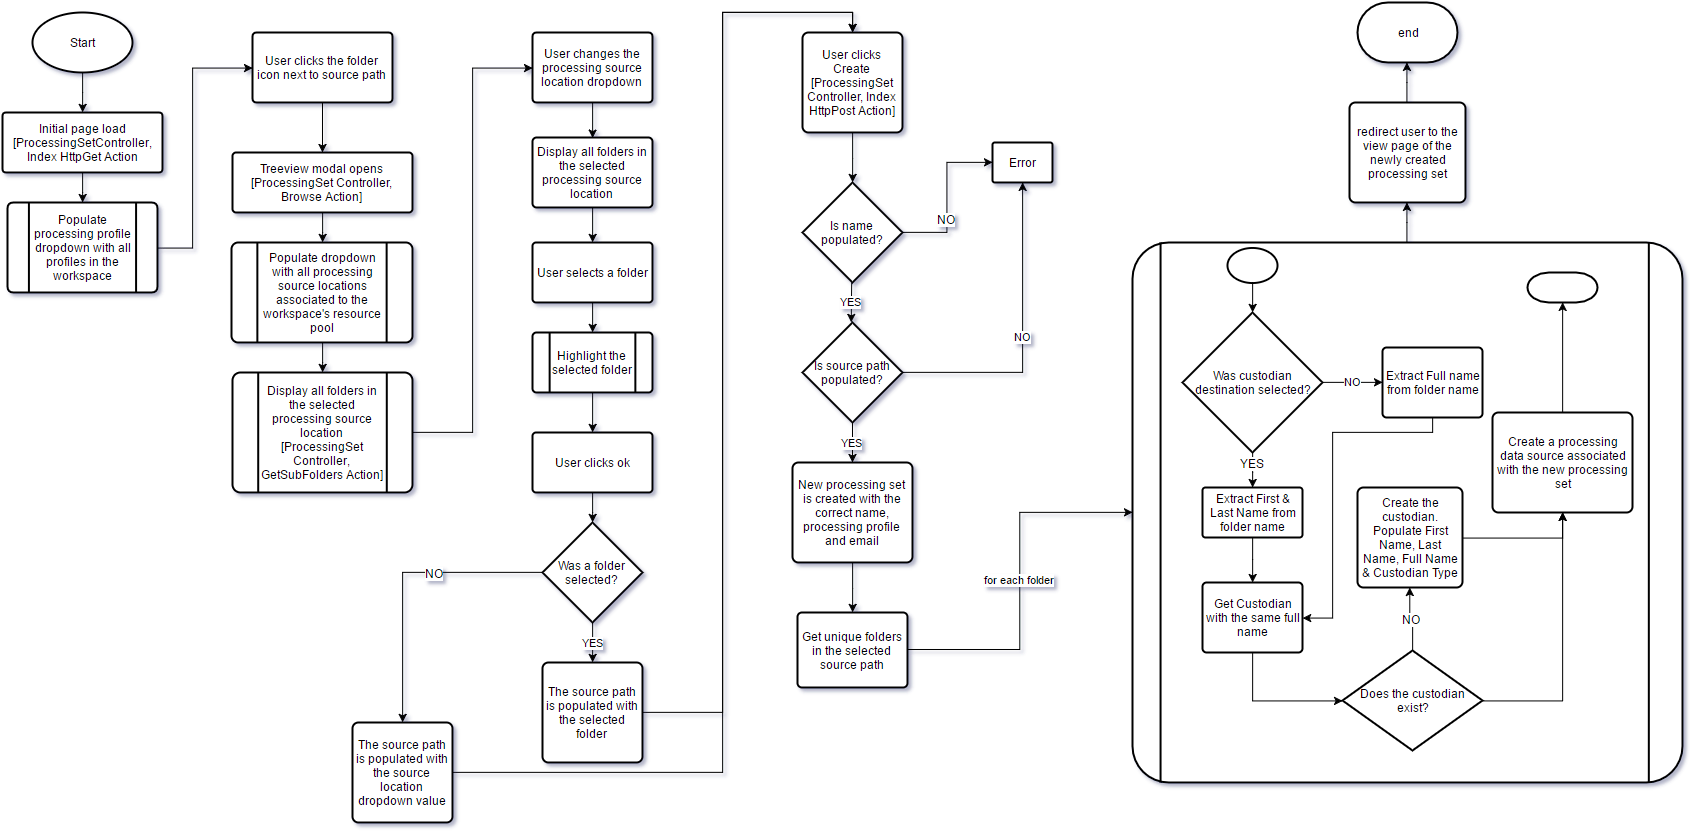

The diagram above was exported from draw.io. Its source (the exported page's mxGraphModel, read from the mxfile embedded in the PNG):
<mxGraphModel dx="2957" dy="1543" grid="1" gridSize="10" guides="1" tooltips="1" connect="1" arrows="1" fold="1" page="1" pageScale="1" pageWidth="1900" pageHeight="900" math="0" shadow="0">
  <root>
    <mxCell id="0" />
    <mxCell id="1" parent="0" />
    <mxCell id="6b4a300e04629b51-1" value="Start" style="strokeWidth=2;html=1;shape=mxgraph.flowchart.start_1;whiteSpace=wrap;" vertex="1" parent="1">
      <mxGeometry x="130" y="60" width="100" height="60" as="geometry" />
    </mxCell>
    <mxCell id="6b4a300e04629b51-3" style="edgeStyle=orthogonalEdgeStyle;rounded=0;html=1;entryX=0.5;entryY=0;jettySize=auto;orthogonalLoop=1;entryPerimeter=0;" edge="1" parent="1" source="6b4a300e04629b51-1" target="6b4a300e04629b51-8">
      <mxGeometry relative="1" as="geometry">
        <mxPoint x="180" y="160" as="targetPoint" />
        <Array as="points" />
      </mxGeometry>
    </mxCell>
    <mxCell id="6b4a300e04629b51-4" value="Populate processing profile dropdown with all profiles in the workspace" style="strokeWidth=2;shape=mxgraph.flowchart.predefined_process;html=1;whiteSpace=wrap;spacingBottom=0;spacingRight=20;spacingLeft=20;" vertex="1" parent="1">
      <mxGeometry x="105" y="250" width="150" height="90" as="geometry" />
    </mxCell>
    <mxCell id="6b4a300e04629b51-5" style="edgeStyle=orthogonalEdgeStyle;rounded=0;html=1;jettySize=auto;orthogonalLoop=1;exitX=0.5;exitY=1;exitPerimeter=0;" edge="1" parent="1" source="6b4a300e04629b51-8" target="6b4a300e04629b51-4">
      <mxGeometry relative="1" as="geometry">
        <mxPoint x="180" y="220" as="sourcePoint" />
        <Array as="points" />
      </mxGeometry>
    </mxCell>
    <mxCell id="6b4a300e04629b51-6" value="User clicks the folder icon next to source path" style="strokeWidth=2;html=1;shape=mxgraph.flowchart.process;whiteSpace=wrap;" vertex="1" parent="1">
      <mxGeometry x="350" y="80" width="140" height="70" as="geometry" />
    </mxCell>
    <mxCell id="6b4a300e04629b51-7" style="edgeStyle=orthogonalEdgeStyle;rounded=0;html=1;entryX=0;entryY=0.5;entryPerimeter=0;jettySize=auto;orthogonalLoop=1;" edge="1" parent="1" source="6b4a300e04629b51-4" target="6b4a300e04629b51-6">
      <mxGeometry relative="1" as="geometry">
        <Array as="points">
          <mxPoint x="290" y="295" />
          <mxPoint x="290" y="115" />
        </Array>
      </mxGeometry>
    </mxCell>
    <mxCell id="6b4a300e04629b51-8" value="&lt;span&gt;Initial page load [ProcessingSetController, Index HttpGet Action&lt;/span&gt;" style="strokeWidth=2;html=1;shape=mxgraph.flowchart.process;whiteSpace=wrap;" vertex="1" parent="1">
      <mxGeometry x="100" y="160" width="160" height="60" as="geometry" />
    </mxCell>
    <mxCell id="6b4a300e04629b51-9" value="Treeview modal opens [ProcessingSet Controller, Browse Action]" style="strokeWidth=2;html=1;shape=mxgraph.flowchart.process;whiteSpace=wrap;" vertex="1" parent="1">
      <mxGeometry x="330" y="200" width="180" height="60" as="geometry" />
    </mxCell>
    <mxCell id="6b4a300e04629b51-10" style="edgeStyle=orthogonalEdgeStyle;rounded=0;html=1;jettySize=auto;orthogonalLoop=1;" edge="1" parent="1" source="6b4a300e04629b51-6" target="6b4a300e04629b51-9">
      <mxGeometry relative="1" as="geometry" />
    </mxCell>
    <mxCell id="6b4a300e04629b51-11" value="Populate dropdown with all processing source locations associated to the workspace's resource pool" style="strokeWidth=2;html=1;shape=mxgraph.flowchart.predefined_process;whiteSpace=wrap;spacingLeft=25;spacingRight=25;" vertex="1" parent="1">
      <mxGeometry x="329" y="290" width="181" height="100" as="geometry" />
    </mxCell>
    <mxCell id="6b4a300e04629b51-12" style="edgeStyle=orthogonalEdgeStyle;rounded=0;html=1;entryX=0.5;entryY=0;entryPerimeter=0;jettySize=auto;orthogonalLoop=1;" edge="1" parent="1" source="6b4a300e04629b51-9" target="6b4a300e04629b51-11">
      <mxGeometry relative="1" as="geometry" />
    </mxCell>
    <mxCell id="6b4a300e04629b51-13" value="Display all folders in the selected processing source location [ProcessingSet Controller, GetSubFolders Action]" style="strokeWidth=2;html=1;shape=mxgraph.flowchart.predefined_process;whiteSpace=wrap;spacingLeft=25;spacingRight=25;" vertex="1" parent="1">
      <mxGeometry x="330" y="420" width="180" height="120" as="geometry" />
    </mxCell>
    <mxCell id="6b4a300e04629b51-14" style="edgeStyle=orthogonalEdgeStyle;rounded=0;html=1;entryX=0.5;entryY=0;entryPerimeter=0;jettySize=auto;orthogonalLoop=1;" edge="1" parent="1" source="6b4a300e04629b51-11" target="6b4a300e04629b51-13">
      <mxGeometry relative="1" as="geometry" />
    </mxCell>
    <mxCell id="6b4a300e04629b51-15" value="User changes the processing source location dropdown" style="strokeWidth=2;html=1;shape=mxgraph.flowchart.process;whiteSpace=wrap;" vertex="1" parent="1">
      <mxGeometry x="630" y="80" width="120" height="70" as="geometry" />
    </mxCell>
    <mxCell id="6b4a300e04629b51-16" style="edgeStyle=orthogonalEdgeStyle;rounded=0;html=1;entryX=0;entryY=0.5;entryPerimeter=0;jettySize=auto;orthogonalLoop=1;" edge="1" parent="1" source="6b4a300e04629b51-13" target="6b4a300e04629b51-15">
      <mxGeometry relative="1" as="geometry" />
    </mxCell>
    <mxCell id="6b4a300e04629b51-17" value="Display all folders in the selected processing source location" style="strokeWidth=2;html=1;shape=mxgraph.flowchart.process;whiteSpace=wrap;" vertex="1" parent="1">
      <mxGeometry x="630" y="185" width="120" height="70" as="geometry" />
    </mxCell>
    <mxCell id="6b4a300e04629b51-18" style="edgeStyle=orthogonalEdgeStyle;rounded=0;html=1;exitX=0.5;exitY=1;exitPerimeter=0;entryX=0.5;entryY=0;entryPerimeter=0;jettySize=auto;orthogonalLoop=1;" edge="1" parent="1" source="6b4a300e04629b51-15" target="6b4a300e04629b51-17">
      <mxGeometry relative="1" as="geometry" />
    </mxCell>
    <mxCell id="6b4a300e04629b51-19" value="User selects a folder" style="strokeWidth=2;html=1;shape=mxgraph.flowchart.process;whiteSpace=wrap;" vertex="1" parent="1">
      <mxGeometry x="630" y="290" width="120" height="60" as="geometry" />
    </mxCell>
    <mxCell id="6b4a300e04629b51-20" value="Highlight the selected folder" style="strokeWidth=2;html=1;shape=mxgraph.flowchart.predefined_process;whiteSpace=wrap;" vertex="1" parent="1">
      <mxGeometry x="630" y="380" width="120" height="60" as="geometry" />
    </mxCell>
    <mxCell id="6b4a300e04629b51-21" style="edgeStyle=orthogonalEdgeStyle;rounded=0;html=1;exitX=0.5;exitY=1;exitPerimeter=0;entryX=0.5;entryY=0;entryPerimeter=0;jettySize=auto;orthogonalLoop=1;" edge="1" parent="1" source="6b4a300e04629b51-17" target="6b4a300e04629b51-19">
      <mxGeometry relative="1" as="geometry" />
    </mxCell>
    <mxCell id="6b4a300e04629b51-22" style="edgeStyle=orthogonalEdgeStyle;rounded=0;html=1;exitX=0.5;exitY=1;exitPerimeter=0;entryX=0.5;entryY=0;entryPerimeter=0;jettySize=auto;orthogonalLoop=1;" edge="1" parent="1" source="6b4a300e04629b51-19" target="6b4a300e04629b51-20">
      <mxGeometry relative="1" as="geometry" />
    </mxCell>
    <mxCell id="6b4a300e04629b51-23" value="User clicks ok" style="strokeWidth=2;html=1;shape=mxgraph.flowchart.process;whiteSpace=wrap;" vertex="1" parent="1">
      <mxGeometry x="630" y="480" width="120" height="60" as="geometry" />
    </mxCell>
    <mxCell id="6b4a300e04629b51-24" style="edgeStyle=orthogonalEdgeStyle;rounded=0;html=1;exitX=0.5;exitY=1;exitPerimeter=0;entryX=0.5;entryY=0;entryPerimeter=0;jettySize=auto;orthogonalLoop=1;" edge="1" parent="1" source="6b4a300e04629b51-20" target="6b4a300e04629b51-23">
      <mxGeometry relative="1" as="geometry" />
    </mxCell>
    <mxCell id="6b4a300e04629b51-25" value="Was a folder selected?" style="strokeWidth=2;html=1;shape=mxgraph.flowchart.decision;whiteSpace=wrap;" vertex="1" parent="1">
      <mxGeometry x="640" y="570" width="100" height="100" as="geometry" />
    </mxCell>
    <mxCell id="6b4a300e04629b51-26" value="The source path is populated with the source location dropdown value" style="strokeWidth=2;html=1;shape=mxgraph.flowchart.process;whiteSpace=wrap;" vertex="1" parent="1">
      <mxGeometry x="450" y="770" width="100" height="100" as="geometry" />
    </mxCell>
    <mxCell id="6b4a300e04629b51-27" style="edgeStyle=orthogonalEdgeStyle;rounded=0;html=1;entryX=0.5;entryY=0;entryPerimeter=0;jettySize=auto;orthogonalLoop=1;" edge="1" parent="1" source="6b4a300e04629b51-23" target="6b4a300e04629b51-25">
      <mxGeometry relative="1" as="geometry" />
    </mxCell>
    <mxCell id="6b4a300e04629b51-28" style="edgeStyle=orthogonalEdgeStyle;rounded=0;html=1;entryX=0.5;entryY=0;entryPerimeter=0;jettySize=auto;orthogonalLoop=1;" edge="1" parent="1" source="6b4a300e04629b51-25" target="6b4a300e04629b51-26">
      <mxGeometry relative="1" as="geometry" />
    </mxCell>
    <mxCell id="6b4a300e04629b51-30" value="NO" style="text;html=1;resizable=0;points=[];align=center;verticalAlign=middle;labelBackgroundColor=#ffffff;" vertex="1" connectable="0" parent="6b4a300e04629b51-28">
      <mxGeometry x="-0.2553" relative="1" as="geometry">
        <mxPoint as="offset" />
      </mxGeometry>
    </mxCell>
    <mxCell id="6b4a300e04629b51-29" value="The source path is populated with the selected folder" style="strokeWidth=2;html=1;shape=mxgraph.flowchart.process;whiteSpace=wrap;" vertex="1" parent="1">
      <mxGeometry x="640" y="710" width="100" height="100" as="geometry" />
    </mxCell>
    <mxCell id="6b4a300e04629b51-31" value="YES" style="edgeStyle=orthogonalEdgeStyle;rounded=0;html=1;entryX=0.5;entryY=0;entryPerimeter=0;jettySize=auto;orthogonalLoop=1;" edge="1" parent="1" source="6b4a300e04629b51-25" target="6b4a300e04629b51-29">
      <mxGeometry relative="1" as="geometry" />
    </mxCell>
    <mxCell id="6b4a300e04629b51-33" value="User clicks Create [ProcessingSet Controller, Index HttpPost Action]" style="strokeWidth=2;html=1;shape=mxgraph.flowchart.process;whiteSpace=wrap;" vertex="1" parent="1">
      <mxGeometry x="900" y="80" width="100" height="100" as="geometry" />
    </mxCell>
    <mxCell id="6b4a300e04629b51-34" style="edgeStyle=orthogonalEdgeStyle;rounded=0;html=1;entryX=0.5;entryY=0;entryPerimeter=0;jettySize=auto;orthogonalLoop=1;" edge="1" parent="1" source="6b4a300e04629b51-26" target="6b4a300e04629b51-33">
      <mxGeometry relative="1" as="geometry">
        <Array as="points">
          <mxPoint x="820" y="820" />
          <mxPoint x="820" y="60" />
          <mxPoint x="950" y="60" />
        </Array>
      </mxGeometry>
    </mxCell>
    <mxCell id="6b4a300e04629b51-35" style="edgeStyle=orthogonalEdgeStyle;rounded=0;html=1;entryX=0.5;entryY=0;entryPerimeter=0;jettySize=auto;orthogonalLoop=1;" edge="1" parent="1" source="6b4a300e04629b51-29" target="6b4a300e04629b51-33">
      <mxGeometry relative="1" as="geometry" />
    </mxCell>
    <mxCell id="6b4a300e04629b51-36" value="Is name populated?" style="strokeWidth=2;html=1;shape=mxgraph.flowchart.decision;whiteSpace=wrap;" vertex="1" parent="1">
      <mxGeometry x="900" y="230" width="100" height="100" as="geometry" />
    </mxCell>
    <mxCell id="6b4a300e04629b51-37" style="edgeStyle=orthogonalEdgeStyle;rounded=0;html=1;entryX=0.5;entryY=0;entryPerimeter=0;jettySize=auto;orthogonalLoop=1;" edge="1" parent="1" source="6b4a300e04629b51-33" target="6b4a300e04629b51-36">
      <mxGeometry relative="1" as="geometry" />
    </mxCell>
    <mxCell id="6b4a300e04629b51-38" value="Is source path populated?" style="strokeWidth=2;html=1;shape=mxgraph.flowchart.decision;whiteSpace=wrap;" vertex="1" parent="1">
      <mxGeometry x="900" y="370" width="100" height="100" as="geometry" />
    </mxCell>
    <mxCell id="6b4a300e04629b51-39" value="YES" style="edgeStyle=orthogonalEdgeStyle;rounded=0;html=1;entryX=0.5;entryY=0;entryPerimeter=0;jettySize=auto;orthogonalLoop=1;" edge="1" parent="1">
      <mxGeometry relative="1" as="geometry">
        <mxPoint x="949.1904761904761" y="330" as="sourcePoint" />
        <mxPoint x="949.1904761904761" y="369.80952380952374" as="targetPoint" />
      </mxGeometry>
    </mxCell>
    <mxCell id="6b4a300e04629b51-40" value="Error" style="strokeWidth=2;html=1;shape=mxgraph.flowchart.process;whiteSpace=wrap;" vertex="1" parent="1">
      <mxGeometry x="1090" y="190" width="60" height="40" as="geometry" />
    </mxCell>
    <mxCell id="6b4a300e04629b51-41" style="edgeStyle=orthogonalEdgeStyle;rounded=0;html=1;exitX=1;exitY=0.5;exitPerimeter=0;entryX=0;entryY=0.5;entryPerimeter=0;jettySize=auto;orthogonalLoop=1;" edge="1" parent="1" source="6b4a300e04629b51-36" target="6b4a300e04629b51-40">
      <mxGeometry relative="1" as="geometry" />
    </mxCell>
    <mxCell id="6b4a300e04629b51-43" value="NO" style="text;html=1;resizable=0;points=[];align=center;verticalAlign=middle;labelBackgroundColor=#ffffff;" vertex="1" connectable="0" parent="6b4a300e04629b51-41">
      <mxGeometry x="-0.4583" y="14" relative="1" as="geometry">
        <mxPoint as="offset" />
      </mxGeometry>
    </mxCell>
    <mxCell id="6b4a300e04629b51-42" value="NO" style="edgeStyle=orthogonalEdgeStyle;rounded=0;html=1;entryX=0.5;entryY=1;entryPerimeter=0;jettySize=auto;orthogonalLoop=1;" edge="1" parent="1" source="6b4a300e04629b51-38" target="6b4a300e04629b51-40">
      <mxGeometry relative="1" as="geometry" />
    </mxCell>
    <mxCell id="6b4a300e04629b51-44" value="New processing set is created with the correct name, processing profile and email" style="strokeWidth=2;html=1;shape=mxgraph.flowchart.process;whiteSpace=wrap;" vertex="1" parent="1">
      <mxGeometry x="890" y="510" width="120" height="100" as="geometry" />
    </mxCell>
    <mxCell id="6b4a300e04629b51-45" value="YES" style="edgeStyle=orthogonalEdgeStyle;rounded=0;html=1;jettySize=auto;orthogonalLoop=1;" edge="1" parent="1" source="6b4a300e04629b51-38" target="6b4a300e04629b51-44">
      <mxGeometry relative="1" as="geometry" />
    </mxCell>
    <mxCell id="6b4a300e04629b51-46" value="Get unique folders in the selected source path" style="strokeWidth=2;html=1;shape=mxgraph.flowchart.process;whiteSpace=wrap;" vertex="1" parent="1">
      <mxGeometry x="895" y="660" width="110" height="75" as="geometry" />
    </mxCell>
    <mxCell id="6b4a300e04629b51-47" style="edgeStyle=orthogonalEdgeStyle;rounded=0;html=1;entryX=0.5;entryY=0;entryPerimeter=0;jettySize=auto;orthogonalLoop=1;" edge="1" parent="1" source="6b4a300e04629b51-44" target="6b4a300e04629b51-46">
      <mxGeometry relative="1" as="geometry" />
    </mxCell>
    <mxCell id="6b4a300e04629b51-48" value="" style="strokeWidth=2;html=1;shape=stencil(rZVNb4MwDIZ/DdcqkI2P48S6Y1Wph51TMCMqTVDC2m2/fiEBdUCyAavExa+xH78BjIdTWZIavAAxcgYPP3tBsBeQQ0EZ5EreC56BlEpWQWluCJEJryZMYhMSWUPWGO1CBCXHCkxGNoKf4ErzputAWQmCNm0Wbz30pO5pL5xmnDHVhHImB5kfedWMUKZq0YdphjaPBvPZxSaqFeEMDYiBerO508LLaow/D3NYihl66aF/YV4XYvx1mO3iQ0PBiIT8mazdUk8WWBLPhB2Ww/r3foWz5cc4gc13ZoPhVCmujw2nR5Kd3gR/Z7l1RJ0R7cfuem2tC2K0PojIJP3qpgw3kR+FcYSihzhIEuy7hnaMhtOCC/hl5oJWldlDroOvSbueJok+feYXuPm1rRxb2766UvvUVR26y7Vlx2Bqd9/PTxL8y9Co/M6OdM3k+WrV/L608A0=);whiteSpace=wrap;" vertex="1" parent="1">
      <mxGeometry x="1230" y="290" width="550" height="540" as="geometry" />
    </mxCell>
    <mxCell id="6b4a300e04629b51-49" value="for each folder" style="edgeStyle=orthogonalEdgeStyle;rounded=0;html=1;entryX=0;entryY=0.5;entryPerimeter=0;jettySize=auto;orthogonalLoop=1;" edge="1" parent="1" source="6b4a300e04629b51-46" target="6b4a300e04629b51-48">
      <mxGeometry relative="1" as="geometry" />
    </mxCell>
    <mxCell id="6b4a300e04629b51-51" value="redirect user to the view page of the newly created processing set" style="strokeWidth=2;html=1;shape=mxgraph.flowchart.process;whiteSpace=wrap;" vertex="1" parent="1">
      <mxGeometry x="1447" y="150" width="116" height="100" as="geometry" />
    </mxCell>
    <mxCell id="6b4a300e04629b51-52" style="edgeStyle=orthogonalEdgeStyle;rounded=0;html=1;entryX=0.5;entryY=1;entryPerimeter=0;jettySize=auto;orthogonalLoop=1;" edge="1" parent="1" source="6b4a300e04629b51-48" target="6b4a300e04629b51-51">
      <mxGeometry relative="1" as="geometry" />
    </mxCell>
    <mxCell id="6b4a300e04629b51-53" value="end" style="strokeWidth=2;html=1;shape=mxgraph.flowchart.terminator;whiteSpace=wrap;" vertex="1" parent="1">
      <mxGeometry x="1455" y="50" width="100" height="60" as="geometry" />
    </mxCell>
    <mxCell id="6b4a300e04629b51-54" style="edgeStyle=orthogonalEdgeStyle;rounded=0;html=1;entryX=0.5;entryY=1;entryPerimeter=0;jettySize=auto;orthogonalLoop=1;" edge="1" parent="1" source="6b4a300e04629b51-51" target="6b4a300e04629b51-53">
      <mxGeometry relative="1" as="geometry" />
    </mxCell>
    <mxCell id="39e69751960a672d-5" style="edgeStyle=orthogonalEdgeStyle;rounded=0;html=1;exitX=0.5;exitY=1;exitPerimeter=0;jettySize=auto;orthogonalLoop=1;" edge="1" parent="1" source="6b4a300e04629b51-55" target="39e69751960a672d-4">
      <mxGeometry relative="1" as="geometry" />
    </mxCell>
    <mxCell id="6b4a300e04629b51-55" value="Extract First &amp;amp; Last Name from folder name" style="strokeWidth=2;html=1;shape=mxgraph.flowchart.process;whiteSpace=wrap;" vertex="1" parent="1">
      <mxGeometry x="1300" y="535" width="100" height="50" as="geometry" />
    </mxCell>
    <mxCell id="39e69751960a672d-2" value="NO" style="edgeStyle=orthogonalEdgeStyle;rounded=0;html=1;exitX=1;exitY=0.5;exitPerimeter=0;entryX=0;entryY=0.5;entryPerimeter=0;jettySize=auto;orthogonalLoop=1;" edge="1" parent="1" source="6b4a300e04629b51-57" target="39e69751960a672d-1">
      <mxGeometry relative="1" as="geometry" />
    </mxCell>
    <mxCell id="6b4a300e04629b51-57" value="Was custodian destination selected?" style="strokeWidth=2;html=1;shape=mxgraph.flowchart.decision;whiteSpace=wrap;" vertex="1" parent="1">
      <mxGeometry x="1280" y="360" width="140" height="140" as="geometry" />
    </mxCell>
    <mxCell id="6b4a300e04629b51-58" value="" style="strokeWidth=2;html=1;shape=mxgraph.flowchart.start_1;whiteSpace=wrap;" vertex="1" parent="1">
      <mxGeometry x="1325" y="295" width="50" height="35" as="geometry" />
    </mxCell>
    <mxCell id="6b4a300e04629b51-59" style="edgeStyle=orthogonalEdgeStyle;rounded=0;html=1;exitX=0.5;exitY=1;exitPerimeter=0;entryX=0.5;entryY=0;entryPerimeter=0;jettySize=auto;orthogonalLoop=1;" edge="1" parent="1" source="6b4a300e04629b51-58" target="6b4a300e04629b51-57">
      <mxGeometry relative="1" as="geometry" />
    </mxCell>
    <mxCell id="6b4a300e04629b51-61" style="edgeStyle=orthogonalEdgeStyle;rounded=0;html=1;exitX=0.5;exitY=1;exitPerimeter=0;jettySize=auto;orthogonalLoop=1;" edge="1" parent="1" source="6b4a300e04629b51-57" target="6b4a300e04629b51-55">
      <mxGeometry relative="1" as="geometry" />
    </mxCell>
    <mxCell id="6b4a300e04629b51-62" value="YES" style="text;html=1;resizable=0;points=[];align=center;verticalAlign=middle;labelBackgroundColor=#ffffff;" vertex="1" connectable="0" parent="6b4a300e04629b51-61">
      <mxGeometry x="0.0096" y="-7" relative="1" as="geometry">
        <mxPoint x="6" y="-7" as="offset" />
      </mxGeometry>
    </mxCell>
    <mxCell id="39e69751960a672d-6" style="edgeStyle=orthogonalEdgeStyle;rounded=0;html=1;exitX=0.5;exitY=1;exitPerimeter=0;entryX=1;entryY=0.5;entryPerimeter=0;jettySize=auto;orthogonalLoop=1;" edge="1" parent="1" source="39e69751960a672d-1" target="39e69751960a672d-4">
      <mxGeometry relative="1" as="geometry">
        <Array as="points">
          <mxPoint x="1530" y="480" />
          <mxPoint x="1430" y="480" />
          <mxPoint x="1430" y="665" />
        </Array>
      </mxGeometry>
    </mxCell>
    <mxCell id="39e69751960a672d-1" value="Extract Full name from folder name" style="strokeWidth=2;html=1;shape=mxgraph.flowchart.process;whiteSpace=wrap;" vertex="1" parent="1">
      <mxGeometry x="1480" y="395" width="100" height="70" as="geometry" />
    </mxCell>
    <mxCell id="39e69751960a672d-8" style="edgeStyle=orthogonalEdgeStyle;rounded=0;html=1;exitX=0.5;exitY=1;exitPerimeter=0;entryX=0;entryY=0.5;entryPerimeter=0;jettySize=auto;orthogonalLoop=1;" edge="1" parent="1" source="39e69751960a672d-4" target="39e69751960a672d-7">
      <mxGeometry relative="1" as="geometry" />
    </mxCell>
    <mxCell id="39e69751960a672d-4" value="Get Custodian with the same full name" style="strokeWidth=2;html=1;shape=mxgraph.flowchart.process;whiteSpace=wrap;" vertex="1" parent="1">
      <mxGeometry x="1300" y="630" width="100" height="70" as="geometry" />
    </mxCell>
    <mxCell id="39e69751960a672d-10" style="edgeStyle=orthogonalEdgeStyle;rounded=0;html=1;exitX=0.5;exitY=0;exitPerimeter=0;jettySize=auto;orthogonalLoop=1;" edge="1" parent="1" source="39e69751960a672d-7" target="39e69751960a672d-9">
      <mxGeometry relative="1" as="geometry" />
    </mxCell>
    <mxCell id="39e69751960a672d-11" value="NO" style="text;html=1;resizable=0;points=[];align=center;verticalAlign=middle;labelBackgroundColor=#ffffff;" vertex="1" connectable="0" parent="39e69751960a672d-10">
      <mxGeometry y="-2" relative="1" as="geometry">
        <mxPoint y="1" as="offset" />
      </mxGeometry>
    </mxCell>
    <mxCell id="39e69751960a672d-13" style="edgeStyle=orthogonalEdgeStyle;rounded=0;html=1;exitX=1;exitY=0.5;exitPerimeter=0;entryX=0.5;entryY=1;entryPerimeter=0;jettySize=auto;orthogonalLoop=1;" edge="1" parent="1" source="39e69751960a672d-7" target="39e69751960a672d-12">
      <mxGeometry relative="1" as="geometry" />
    </mxCell>
    <mxCell id="39e69751960a672d-7" value="Does the custodian exist?" style="strokeWidth=2;html=1;shape=mxgraph.flowchart.decision;whiteSpace=wrap;" vertex="1" parent="1">
      <mxGeometry x="1440" y="698" width="140" height="100" as="geometry" />
    </mxCell>
    <mxCell id="39e69751960a672d-16" style="edgeStyle=orthogonalEdgeStyle;rounded=0;html=1;exitX=1;exitY=0.5;exitPerimeter=0;entryX=0.5;entryY=1;entryPerimeter=0;jettySize=auto;orthogonalLoop=1;" edge="1" parent="1" source="39e69751960a672d-9" target="39e69751960a672d-12">
      <mxGeometry relative="1" as="geometry" />
    </mxCell>
    <mxCell id="39e69751960a672d-9" value="Create the custodian. Populate First Name, Last Name, Full Name &amp;amp; Custodian Type" style="strokeWidth=2;html=1;shape=mxgraph.flowchart.process;whiteSpace=wrap;" vertex="1" parent="1">
      <mxGeometry x="1455" y="535" width="105" height="100" as="geometry" />
    </mxCell>
    <mxCell id="39e69751960a672d-18" style="edgeStyle=orthogonalEdgeStyle;rounded=0;html=1;exitX=0.5;exitY=0;exitPerimeter=0;entryX=0.5;entryY=1;entryPerimeter=0;jettySize=auto;orthogonalLoop=1;" edge="1" parent="1" source="39e69751960a672d-12" target="39e69751960a672d-17">
      <mxGeometry relative="1" as="geometry" />
    </mxCell>
    <mxCell id="39e69751960a672d-12" value="Create a processing data source associated with the new processing set" style="strokeWidth=2;html=1;shape=mxgraph.flowchart.process;whiteSpace=wrap;" vertex="1" parent="1">
      <mxGeometry x="1590" y="460" width="140" height="100" as="geometry" />
    </mxCell>
    <mxCell id="39e69751960a672d-17" value="" style="strokeWidth=2;html=1;shape=mxgraph.flowchart.terminator;whiteSpace=wrap;" vertex="1" parent="1">
      <mxGeometry x="1625" y="320" width="70" height="30" as="geometry" />
    </mxCell>
  </root>
</mxGraphModel>